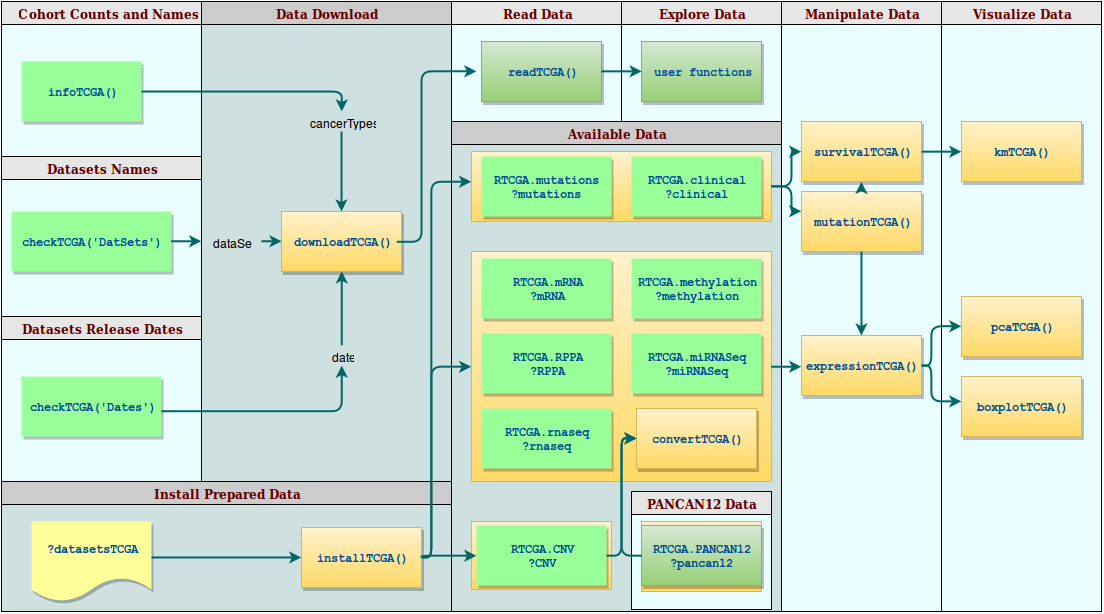

The diagram above was exported from draw.io. Its source (the exported page's mxGraphModel, read from the mxfile embedded in the PNG):
<mxGraphModel dx="847" dy="483" grid="1" gridSize="10" guides="1" tooltips="1" connect="1" arrows="1" fold="1" page="1" pageScale="1" pageWidth="826" pageHeight="1169" background="#ffffff" math="0">
  <root>
    <mxCell id="0" style=";html=1;" />
    <mxCell id="1" style=";html=1;" parent="0" />
    <mxCell id="6" value="Read Data&lt;br&gt;" style="swimlane;whiteSpace=wrap;fillColor=#E6E6E6;swimlaneFillColor=#EBFEFF;fontColor=#660000;fontFamily=Tahoma;html=1;" vertex="1" parent="1">
      <mxGeometry x="450" y="20" width="170" height="120" as="geometry">
        <mxRectangle x="20" y="20" width="80" height="23" as="alternateBounds" />
      </mxGeometry>
    </mxCell>
    <mxCell id="7aeb389b7eaf366f-95" value="readTCGA()" style="whiteSpace=wrap;shadow=1;fontColor=#004C99;fontFamily=Courier New;fontStyle=1;html=1;plain-green" vertex="1" parent="6">
      <mxGeometry x="30" y="40" width="120" height="60" as="geometry" />
    </mxCell>
    <mxCell id="2" value="Cohort Counts and Names&lt;br&gt;" style="swimlane;whiteSpace=wrap;fillColor=#E6E6E6;swimlaneFillColor=#EBFEFF;fontColor=#660000;fontFamily=Tahoma;html=1;" vertex="1" parent="1">
      <mxGeometry y="20" width="210" height="315" as="geometry">
        <mxRectangle x="20" y="20" width="80" height="23" as="alternateBounds" />
      </mxGeometry>
    </mxCell>
    <mxCell id="8" value="infoTCGA()" style="whiteSpace=wrap;strokeColor=none;fillColor=#99FF99;shadow=1;fontColor=#004C99;fontFamily=Courier New;fontStyle=1;html=1;" vertex="1" parent="2">
      <mxGeometry x="20" y="60" width="120" height="60" as="geometry" />
    </mxCell>
    <mxCell id="7aeb389b7eaf366f-56" value="Datasets Names&lt;br&gt;" style="swimlane;whiteSpace=wrap;fillColor=#E6E6E6;swimlaneFillColor=#EBFEFF;fontColor=#660000;fontFamily=Tahoma;html=1;" vertex="1" parent="2">
      <mxGeometry y="155" width="200" height="160" as="geometry">
        <mxRectangle x="20" y="20" width="80" height="23" as="alternateBounds" />
      </mxGeometry>
    </mxCell>
    <mxCell id="7aeb389b7eaf366f-57" value="checkTCGA('DatSets')" style="whiteSpace=wrap;strokeColor=none;fillColor=#99FF99;shadow=1;fontColor=#004C99;fontFamily=Courier New;fontStyle=1;html=1;" vertex="1" parent="7aeb389b7eaf366f-56">
      <mxGeometry x="10" y="55" width="160" height="60" as="geometry" />
    </mxCell>
    <mxCell id="7aeb389b7eaf366f-70" style="edgeStyle=orthogonalEdgeStyle;rounded=0;html=1;exitX=0;exitY=0.25;entryX=0;entryY=0.25;jettySize=auto;orthogonalLoop=1;" edge="1" parent="7aeb389b7eaf366f-56" source="7aeb389b7eaf366f-57" target="7aeb389b7eaf366f-57">
      <mxGeometry relative="1" as="geometry" />
    </mxCell>
    <mxCell id="3" value="Available Data&lt;br&gt;" style="swimlane;whiteSpace=wrap;fillColor=#CCCCCC;swimlaneFillColor=#CFE0E0;fontColor=#660000;fontFamily=Tahoma;html=1;" vertex="1" parent="1">
      <mxGeometry x="450" y="140" width="330" height="490" as="geometry">
        <mxRectangle x="20" y="20" width="80" height="23" as="alternateBounds" />
      </mxGeometry>
    </mxCell>
    <mxCell id="7aeb389b7eaf366f-111" value="" style="whiteSpace=wrap;html=1;shadow=0;plain-yellow" vertex="1" parent="3">
      <mxGeometry x="20" y="400" width="140" height="68" as="geometry" />
    </mxCell>
    <mxCell id="7aeb389b7eaf366f-108" value="" style="whiteSpace=wrap;html=1;shadow=0;plain-yellow" vertex="1" parent="3">
      <mxGeometry x="20" y="30" width="300" height="70" as="geometry" />
    </mxCell>
    <mxCell id="7aeb389b7eaf366f-106" value="" style="whiteSpace=wrap;html=1;shadow=0;plain-yellow" vertex="1" parent="3">
      <mxGeometry x="20" y="130" width="300" height="230" as="geometry" />
    </mxCell>
    <mxCell id="7aeb389b7eaf366f-99" value="RTCGA.clinical ?clinical&lt;br&gt;" style="whiteSpace=wrap;strokeColor=none;fillColor=#99FF99;shadow=1;fontColor=#004C99;fontFamily=Courier New;fontStyle=1;html=1;" vertex="1" parent="3">
      <mxGeometry x="180" y="35" width="130" height="60" as="geometry" />
    </mxCell>
    <mxCell id="7aeb389b7eaf366f-100" value="RTCGA.mutations ?mutations&lt;br&gt;" style="whiteSpace=wrap;strokeColor=none;fillColor=#99FF99;shadow=1;fontColor=#004C99;fontFamily=Courier New;fontStyle=1;html=1;" vertex="1" parent="3">
      <mxGeometry x="30" y="35" width="130" height="60" as="geometry" />
    </mxCell>
    <mxCell id="7aeb389b7eaf366f-102" value="RTCGA.miRNASeq ?miRNASeq&lt;br&gt;" style="whiteSpace=wrap;strokeColor=none;fillColor=#99FF99;shadow=1;fontColor=#004C99;fontFamily=Courier New;fontStyle=1;html=1;" vertex="1" parent="3">
      <mxGeometry x="180" y="212" width="130" height="60" as="geometry" />
    </mxCell>
    <mxCell id="7aeb389b7eaf366f-103" value="RTCGA.RPPA &lt;br&gt;?RPPA&lt;br&gt;" style="whiteSpace=wrap;strokeColor=none;fillColor=#99FF99;shadow=1;fontColor=#004C99;fontFamily=Courier New;fontStyle=1;html=1;" vertex="1" parent="3">
      <mxGeometry x="30" y="212" width="130" height="60" as="geometry" />
    </mxCell>
    <mxCell id="7aeb389b7eaf366f-104" value="RTCGA.methylation &lt;br&gt;?methylation&lt;br&gt;" style="whiteSpace=wrap;strokeColor=none;fillColor=#99FF99;shadow=1;fontColor=#004C99;fontFamily=Courier New;fontStyle=1;html=1;" vertex="1" parent="3">
      <mxGeometry x="180" y="137" width="130" height="60" as="geometry" />
    </mxCell>
    <mxCell id="7aeb389b7eaf366f-105" value="RTCGA.CNV &lt;br&gt;?CNV&lt;br&gt;" style="whiteSpace=wrap;strokeColor=none;fillColor=#99FF99;shadow=1;fontColor=#004C99;fontFamily=Courier New;fontStyle=1;html=1;" vertex="1" parent="3">
      <mxGeometry x="25" y="404" width="130" height="60" as="geometry" />
    </mxCell>
    <mxCell id="7aeb389b7eaf366f-101" value="RTCGA.mRNA &lt;br&gt;?mRNA&lt;br&gt;" style="whiteSpace=wrap;strokeColor=none;fillColor=#99FF99;shadow=1;fontColor=#004C99;fontFamily=Courier New;fontStyle=1;html=1;" vertex="1" parent="3">
      <mxGeometry x="30" y="137" width="130" height="60" as="geometry" />
    </mxCell>
    <mxCell id="7aeb389b7eaf366f-98" value="RTCGA.rnaseq ?rnaseq&lt;br&gt;" style="whiteSpace=wrap;strokeColor=none;fillColor=#99FF99;shadow=1;fontColor=#004C99;fontFamily=Courier New;fontStyle=1;html=1;" vertex="1" parent="3">
      <mxGeometry x="30" y="287" width="130" height="60" as="geometry" />
    </mxCell>
    <mxCell id="7aeb389b7eaf366f-117" value="PANCAN12 Data&lt;br&gt;" style="swimlane;whiteSpace=wrap;fillColor=#E6E6E6;swimlaneFillColor=#EBFEFF;fontColor=#660000;fontFamily=Tahoma;html=1;" vertex="1" parent="3">
      <mxGeometry x="180" y="370" width="140" height="118" as="geometry">
        <mxRectangle x="20" y="20" width="80" height="23" as="alternateBounds" />
      </mxGeometry>
    </mxCell>
    <mxCell id="7aeb389b7eaf366f-119" value="" style="whiteSpace=wrap;html=1;shadow=0;plain-yellow" vertex="1" parent="7aeb389b7eaf366f-117">
      <mxGeometry x="10" y="30" width="120" height="70" as="geometry" />
    </mxCell>
    <mxCell id="7aeb389b7eaf366f-118" value="RTCGA.PANCAN12 ?pancan12&lt;br&gt;" style="whiteSpace=wrap;shadow=1;fontColor=#004C99;fontFamily=Courier New;fontStyle=1;html=1;plain-green" vertex="1" parent="7aeb389b7eaf366f-117">
      <mxGeometry x="10" y="34" width="120" height="60" as="geometry" />
    </mxCell>
    <mxCell id="7aeb389b7eaf366f-120" value="convertTCGA()" style="whiteSpace=wrap;shadow=1;fontColor=#004C99;fontFamily=Courier New;fontStyle=1;html=1;plain-yellow" vertex="1" parent="3">
      <mxGeometry x="185" y="287" width="120" height="60" as="geometry" />
    </mxCell>
    <mxCell id="7aeb389b7eaf366f-128" value="" style="edgeStyle=segmentEdgeStyle;strokeColor=#006666;strokeWidth=2;html=1;entryX=0;entryY=0.5;exitX=1;exitY=0.5;" edge="1" parent="3" source="7aeb389b7eaf366f-105" target="7aeb389b7eaf366f-120">
      <mxGeometry x="-335" y="-362" width="100" height="100" as="geometry">
        <mxPoint x="150" y="520" as="sourcePoint" />
        <mxPoint x="35" y="444" as="targetPoint" />
        <Array as="points">
          <mxPoint x="170" y="434" />
          <mxPoint x="170" y="317" />
        </Array>
      </mxGeometry>
    </mxCell>
    <mxCell id="7aeb389b7eaf366f-129" value="" style="edgeStyle=segmentEdgeStyle;strokeColor=#006666;strokeWidth=2;html=1;exitX=0;exitY=0.5;entryX=0;entryY=0.5;" edge="1" parent="3" source="7aeb389b7eaf366f-118" target="7aeb389b7eaf366f-120">
      <mxGeometry x="83" y="-236" width="100" height="100" as="geometry">
        <mxPoint x="330" y="520" as="sourcePoint" />
        <mxPoint x="180" y="520" as="targetPoint" />
        <Array as="points">
          <mxPoint x="170" y="434" />
          <mxPoint x="170" y="317" />
        </Array>
      </mxGeometry>
    </mxCell>
    <mxCell id="5" value="Data Download&lt;br&gt;" style="swimlane;whiteSpace=wrap;fillColor=#CCCCCC;swimlaneFillColor=#CFE0E0;fontColor=#660000;fontFamily=Tahoma;html=1;" vertex="1" parent="1">
      <mxGeometry x="200" y="20" width="250" height="480" as="geometry">
        <mxRectangle x="20" y="20" width="80" height="23" as="alternateBounds" />
      </mxGeometry>
    </mxCell>
    <mxCell id="11" value="downloadTCGA()" style="whiteSpace=wrap;shadow=1;fontColor=#004C99;fontFamily=Courier New;fontStyle=1;html=1;plain-yellow" vertex="1" parent="5">
      <mxGeometry x="80" y="210" width="120" height="60" as="geometry" />
    </mxCell>
    <mxCell id="7aeb389b7eaf366f-67" value="dataSet" style="text;html=1;strokeColor=none;fillColor=none;align=center;verticalAlign=middle;whiteSpace=wrap;overflow=hidden;" vertex="1" parent="5">
      <mxGeometry y="230" width="60" height="20" as="geometry" />
    </mxCell>
    <mxCell id="46" value="" style="edgeStyle=segmentEdgeStyle;strokeColor=#006666;strokeWidth=2;html=1;exitX=1;exitY=0.5;entryX=0;entryY=0.5;" edge="1" parent="5" source="7aeb389b7eaf366f-67" target="11">
      <mxGeometry width="100" height="100" relative="1" as="geometry">
        <mxPoint x="290" y="240" as="sourcePoint" />
        <mxPoint x="100" y="240" as="targetPoint" />
        <Array as="points">
          <mxPoint x="60" y="240" />
        </Array>
      </mxGeometry>
    </mxCell>
    <mxCell id="7aeb389b7eaf366f-78" value="date" style="text;html=1;strokeColor=none;fillColor=none;align=center;verticalAlign=middle;whiteSpace=wrap;overflow=hidden;" vertex="1" parent="5">
      <mxGeometry x="120" y="344" width="40" height="20" as="geometry" />
    </mxCell>
    <mxCell id="7aeb389b7eaf366f-86" value="" style="edgeStyle=segmentEdgeStyle;strokeColor=#006666;strokeWidth=2;html=1;exitX=0.5;exitY=0;entryX=0.5;entryY=1;" edge="1" parent="5" source="7aeb389b7eaf366f-78" target="11">
      <mxGeometry x="270" y="220" width="100" height="100" as="geometry">
        <mxPoint x="190" y="270" as="sourcePoint" />
        <mxPoint x="190" y="300" as="targetPoint" />
        <Array as="points" />
      </mxGeometry>
    </mxCell>
    <mxCell id="43" value="" style="edgeStyle=segmentEdgeStyle;strokeColor=#006666;strokeWidth=2;html=1;" edge="1" parent="5">
      <mxGeometry width="100" height="100" relative="1" as="geometry">
        <mxPoint x="195" y="240.27777777777783" as="sourcePoint" />
        <mxPoint x="275" y="70" as="targetPoint" />
        <Array as="points">
          <mxPoint x="220" y="240" />
          <mxPoint x="220" y="70" />
        </Array>
      </mxGeometry>
    </mxCell>
    <mxCell id="24" value="Manipulate Data&lt;br&gt;" style="swimlane;whiteSpace=wrap;fillColor=#E6E6E6;swimlaneFillColor=#EBFEFF;fontColor=#660000;fontFamily=Tahoma;html=1;" vertex="1" parent="1">
      <mxGeometry x="780" y="20" width="160" height="610" as="geometry">
        <mxRectangle x="20" y="20" width="80" height="23" as="alternateBounds" />
      </mxGeometry>
    </mxCell>
    <mxCell id="27" value="survivalTCGA()" style="whiteSpace=wrap;shadow=1;fontColor=#004C99;fontFamily=Courier New;fontStyle=1;html=1;plain-yellow" vertex="1" parent="24">
      <mxGeometry x="20" y="120" width="120" height="60" as="geometry" />
    </mxCell>
    <mxCell id="28" value="expressionTCGA()" style="whiteSpace=wrap;shadow=1;fontColor=#004C99;fontFamily=Courier New;fontStyle=1;html=1;plain-yellow" vertex="1" parent="24">
      <mxGeometry x="20" y="334" width="120" height="60" as="geometry" />
    </mxCell>
    <mxCell id="7aeb389b7eaf366f-121" value="mutationTCGA()" style="whiteSpace=wrap;shadow=1;fontColor=#004C99;fontFamily=Courier New;fontStyle=1;html=1;plain-yellow" vertex="1" parent="24">
      <mxGeometry x="20" y="190" width="120" height="60" as="geometry" />
    </mxCell>
    <mxCell id="7aeb389b7eaf366f-138" value="" style="edgeStyle=segmentEdgeStyle;strokeColor=#006666;strokeWidth=2;html=1;exitX=0.5;exitY=1;entryX=0.5;entryY=0;" edge="1" parent="24" source="7aeb389b7eaf366f-121" target="28">
      <mxGeometry x="-207" y="-76" width="100" height="100" as="geometry">
        <mxPoint x="150" y="220" as="sourcePoint" />
        <mxPoint x="80" y="330" as="targetPoint" />
        <Array as="points" />
      </mxGeometry>
    </mxCell>
    <mxCell id="7aeb389b7eaf366f-139" value="" style="edgeStyle=segmentEdgeStyle;strokeColor=#006666;strokeWidth=2;html=1;entryX=0.5;entryY=1;" edge="1" parent="24" source="7aeb389b7eaf366f-121" target="27">
      <mxGeometry x="-207" y="-76" width="100" height="100" as="geometry">
        <mxPoint x="150" y="160" as="sourcePoint" />
        <mxPoint x="190" y="160" as="targetPoint" />
        <Array as="points" />
      </mxGeometry>
    </mxCell>
    <mxCell id="31" value="" style="edgeStyle=segmentEdgeStyle;strokeColor=#006666;strokeWidth=2;html=1;" edge="1" parent="1" source="7aeb389b7eaf366f-61" target="11">
      <mxGeometry width="100" height="100" relative="1" as="geometry">
        <mxPoint x="220" y="180" as="sourcePoint" />
        <mxPoint x="320" y="80" as="targetPoint" />
      </mxGeometry>
    </mxCell>
    <mxCell id="7aeb389b7eaf366f-61" value="cancerTypes" style="text;html=1;strokeColor=none;fillColor=none;align=center;verticalAlign=middle;whiteSpace=wrap;overflow=hidden;" vertex="1" parent="1">
      <mxGeometry x="290" y="130" width="100" height="20" as="geometry" />
    </mxCell>
    <mxCell id="7aeb389b7eaf366f-62" value="" style="edgeStyle=segmentEdgeStyle;strokeColor=#006666;strokeWidth=2;html=1;" edge="1" parent="1" source="8" target="7aeb389b7eaf366f-61">
      <mxGeometry width="100" height="100" relative="1" as="geometry">
        <mxPoint x="140" y="110" as="sourcePoint" />
        <mxPoint x="280" y="235" as="targetPoint" />
      </mxGeometry>
    </mxCell>
    <mxCell id="7aeb389b7eaf366f-68" value="" style="edgeStyle=segmentEdgeStyle;strokeColor=#006666;strokeWidth=2;html=1;exitX=1;exitY=0.5;entryX=0;entryY=0.5;" edge="1" parent="1" source="7aeb389b7eaf366f-57" target="7aeb389b7eaf366f-67">
      <mxGeometry width="100" height="100" relative="1" as="geometry">
        <mxPoint x="180" y="265" as="sourcePoint" />
        <mxPoint x="180" y="260" as="targetPoint" />
        <Array as="points" />
      </mxGeometry>
    </mxCell>
    <mxCell id="7aeb389b7eaf366f-58" value="Datasets Release Dates&lt;br&gt;" style="swimlane;whiteSpace=wrap;fillColor=#E6E6E6;swimlaneFillColor=#EBFEFF;fontColor=#660000;fontFamily=Tahoma;html=1;" vertex="1" parent="1">
      <mxGeometry y="335" width="200" height="165" as="geometry">
        <mxRectangle x="20" y="20" width="80" height="23" as="alternateBounds" />
      </mxGeometry>
    </mxCell>
    <mxCell id="7aeb389b7eaf366f-59" value="checkTCGA('Dates')" style="whiteSpace=wrap;strokeColor=none;fillColor=#99FF99;shadow=1;fontColor=#004C99;fontFamily=Courier New;fontStyle=1;html=1;" vertex="1" parent="7aeb389b7eaf366f-58">
      <mxGeometry x="20" y="60" width="140" height="60" as="geometry" />
    </mxCell>
    <mxCell id="7aeb389b7eaf366f-69" value="" style="edgeStyle=segmentEdgeStyle;strokeColor=#006666;strokeWidth=2;html=1;entryX=0.5;entryY=1;" edge="1" parent="7aeb389b7eaf366f-58" target="7aeb389b7eaf366f-78">
      <mxGeometry x="150" y="90" width="100" height="100" as="geometry">
        <mxPoint x="160" y="95" as="sourcePoint" />
        <mxPoint x="400" y="45" as="targetPoint" />
        <Array as="points">
          <mxPoint x="160" y="95" />
          <mxPoint x="340" y="95" />
        </Array>
      </mxGeometry>
    </mxCell>
    <mxCell id="7aeb389b7eaf366f-87" value="Install Prepared Data&lt;br&gt;" style="swimlane;whiteSpace=wrap;fillColor=#CCCCCC;swimlaneFillColor=#CFE0E0;fontColor=#660000;fontFamily=Tahoma;html=1;" vertex="1" parent="1">
      <mxGeometry y="500" width="450" height="130" as="geometry">
        <mxRectangle x="20" y="20" width="80" height="23" as="alternateBounds" />
      </mxGeometry>
    </mxCell>
    <mxCell id="7aeb389b7eaf366f-88" value="installTCGA()" style="whiteSpace=wrap;shadow=1;fontColor=#004C99;fontFamily=Courier New;fontStyle=1;html=1;plain-yellow" vertex="1" parent="7aeb389b7eaf366f-87">
      <mxGeometry x="300" y="46" width="120" height="60" as="geometry" />
    </mxCell>
    <mxCell id="16" value="&lt;br&gt;?datasetsTCGA" style="shape=document;whiteSpace=wrap;verticalAlign=top;strokeColor=none;fillColor=#FFFF99;shadow=1;fontColor=#004C99;fontFamily=Courier New;fontStyle=1;html=1;" vertex="1" parent="7aeb389b7eaf366f-87">
      <mxGeometry x="30" y="40" width="120" height="80" as="geometry" />
    </mxCell>
    <mxCell id="7aeb389b7eaf366f-93" value="" style="edgeStyle=segmentEdgeStyle;strokeColor=#006666;strokeWidth=2;html=1;entryX=0;entryY=0.5;" edge="1" parent="7aeb389b7eaf366f-87" target="7aeb389b7eaf366f-88">
      <mxGeometry x="85" y="-252" width="100" height="100" as="geometry">
        <mxPoint x="150" y="76" as="sourcePoint" />
        <mxPoint x="220" y="88" as="targetPoint" />
        <Array as="points">
          <mxPoint x="150" y="76" />
        </Array>
      </mxGeometry>
    </mxCell>
    <mxCell id="7aeb389b7eaf366f-109" value="Explore Data&lt;br&gt;" style="swimlane;whiteSpace=wrap;fillColor=#E6E6E6;swimlaneFillColor=#EBFEFF;fontColor=#660000;fontFamily=Tahoma;html=1;" vertex="1" parent="1">
      <mxGeometry x="620" y="20" width="160" height="120" as="geometry">
        <mxRectangle x="20" y="20" width="80" height="23" as="alternateBounds" />
      </mxGeometry>
    </mxCell>
    <mxCell id="7aeb389b7eaf366f-110" value="user functions&lt;br&gt;" style="whiteSpace=wrap;shadow=1;fontColor=#004C99;fontFamily=Courier New;fontStyle=1;html=1;plain-green" vertex="1" parent="7aeb389b7eaf366f-109">
      <mxGeometry x="20" y="40" width="120" height="60" as="geometry" />
    </mxCell>
    <mxCell id="7aeb389b7eaf366f-114" value="" style="edgeStyle=segmentEdgeStyle;strokeColor=#006666;strokeWidth=2;html=1;exitX=1;exitY=0.5;" edge="1" parent="1" source="7aeb389b7eaf366f-88">
      <mxGeometry x="105" y="-232" width="100" height="100" as="geometry">
        <mxPoint x="170" y="600" as="sourcePoint" />
        <mxPoint x="475" y="574" as="targetPoint" />
        <Array as="points">
          <mxPoint x="420" y="574" />
        </Array>
      </mxGeometry>
    </mxCell>
    <mxCell id="7aeb389b7eaf366f-115" value="" style="edgeStyle=segmentEdgeStyle;strokeColor=#006666;strokeWidth=2;html=1;exitX=1;exitY=0.5;entryX=0;entryY=0.5;" edge="1" parent="1" source="7aeb389b7eaf366f-88" target="7aeb389b7eaf366f-106">
      <mxGeometry x="115" y="-222" width="100" height="100" as="geometry">
        <mxPoint x="430" y="586" as="sourcePoint" />
        <mxPoint x="450" y="385" as="targetPoint" />
        <Array as="points">
          <mxPoint x="430" y="576" />
          <mxPoint x="430" y="385" />
        </Array>
      </mxGeometry>
    </mxCell>
    <mxCell id="7aeb389b7eaf366f-116" value="" style="edgeStyle=segmentEdgeStyle;strokeColor=#006666;strokeWidth=2;html=1;exitX=1;exitY=0.5;" edge="1" parent="1" source="7aeb389b7eaf366f-88">
      <mxGeometry x="125" y="-212" width="100" height="100" as="geometry">
        <mxPoint x="430" y="586" as="sourcePoint" />
        <mxPoint x="470" y="200" as="targetPoint" />
        <Array as="points">
          <mxPoint x="430" y="576" />
          <mxPoint x="430" y="200" />
        </Array>
      </mxGeometry>
    </mxCell>
    <mxCell id="7aeb389b7eaf366f-125" value="" style="edgeStyle=segmentEdgeStyle;strokeColor=#006666;strokeWidth=2;html=1;exitX=1;exitY=0.5;" edge="1" parent="1" source="7aeb389b7eaf366f-106">
      <mxGeometry x="523" y="-106" width="100" height="100" as="geometry">
        <mxPoint x="838" y="700" as="sourcePoint" />
        <mxPoint x="800" y="385" as="targetPoint" />
        <Array as="points">
          <mxPoint x="770" y="385" />
          <mxPoint x="770" y="385" />
        </Array>
      </mxGeometry>
    </mxCell>
    <mxCell id="7aeb389b7eaf366f-126" value="" style="edgeStyle=segmentEdgeStyle;strokeColor=#006666;strokeWidth=2;html=1;exitX=1;exitY=0.5;" edge="1" parent="1" source="7aeb389b7eaf366f-108">
      <mxGeometry x="533" y="-96" width="100" height="100" as="geometry">
        <mxPoint x="780" y="395" as="sourcePoint" />
        <mxPoint x="800" y="230" as="targetPoint" />
        <Array as="points">
          <mxPoint x="790" y="205" />
          <mxPoint x="790" y="230" />
        </Array>
      </mxGeometry>
    </mxCell>
    <mxCell id="7aeb389b7eaf366f-127" value="" style="edgeStyle=segmentEdgeStyle;strokeColor=#006666;strokeWidth=2;html=1;exitX=1;exitY=0.5;entryX=0;entryY=0.5;" edge="1" parent="1" source="7aeb389b7eaf366f-108" target="27">
      <mxGeometry x="543" y="-86" width="100" height="100" as="geometry">
        <mxPoint x="780" y="215" as="sourcePoint" />
        <mxPoint x="810" y="240" as="targetPoint" />
        <Array as="points">
          <mxPoint x="790" y="205" />
          <mxPoint x="790" y="170" />
        </Array>
      </mxGeometry>
    </mxCell>
    <mxCell id="7aeb389b7eaf366f-131" value="Visualize Data&lt;br&gt;" style="swimlane;whiteSpace=wrap;fillColor=#E6E6E6;swimlaneFillColor=#EBFEFF;fontColor=#660000;fontFamily=Tahoma;html=1;" vertex="1" parent="1">
      <mxGeometry x="940" y="20" width="160" height="610" as="geometry">
        <mxRectangle x="20" y="20" width="80" height="23" as="alternateBounds" />
      </mxGeometry>
    </mxCell>
    <mxCell id="7aeb389b7eaf366f-132" value="kmTCGA()" style="whiteSpace=wrap;shadow=1;fontColor=#004C99;fontFamily=Courier New;fontStyle=1;html=1;plain-yellow" vertex="1" parent="7aeb389b7eaf366f-131">
      <mxGeometry x="20" y="120" width="120" height="60" as="geometry" />
    </mxCell>
    <mxCell id="7aeb389b7eaf366f-133" value="boxplotTCGA()" style="whiteSpace=wrap;shadow=1;fontColor=#004C99;fontFamily=Courier New;fontStyle=1;html=1;plain-yellow" vertex="1" parent="7aeb389b7eaf366f-131">
      <mxGeometry x="20" y="375" width="120" height="60" as="geometry" />
    </mxCell>
    <mxCell id="7aeb389b7eaf366f-134" value="pcaTCGA()" style="whiteSpace=wrap;shadow=1;fontColor=#004C99;fontFamily=Courier New;fontStyle=1;html=1;plain-yellow" vertex="1" parent="7aeb389b7eaf366f-131">
      <mxGeometry x="20" y="295" width="120" height="60" as="geometry" />
    </mxCell>
    <mxCell id="7aeb389b7eaf366f-135" value="" style="edgeStyle=segmentEdgeStyle;strokeColor=#006666;strokeWidth=2;html=1;exitX=1;exitY=0.5;entryX=0;entryY=0.5;" edge="1" parent="1" source="28" target="7aeb389b7eaf366f-134">
      <mxGeometry x="553" y="-76" width="100" height="100" as="geometry">
        <mxPoint x="780" y="215" as="sourcePoint" />
        <mxPoint x="810" y="180" as="targetPoint" />
        <Array as="points">
          <mxPoint x="930" y="384" />
          <mxPoint x="930" y="345" />
        </Array>
      </mxGeometry>
    </mxCell>
    <mxCell id="7aeb389b7eaf366f-136" value="" style="edgeStyle=segmentEdgeStyle;strokeColor=#006666;strokeWidth=2;html=1;exitX=1;exitY=0.5;" edge="1" parent="1" source="28">
      <mxGeometry x="563" y="-66" width="100" height="100" as="geometry">
        <mxPoint x="930" y="394" as="sourcePoint" />
        <mxPoint x="960" y="420" as="targetPoint" />
        <Array as="points">
          <mxPoint x="930" y="384" />
          <mxPoint x="930" y="420" />
        </Array>
      </mxGeometry>
    </mxCell>
    <mxCell id="7aeb389b7eaf366f-137" value="" style="edgeStyle=segmentEdgeStyle;strokeColor=#006666;strokeWidth=2;html=1;exitX=1;exitY=0.5;entryX=0;entryY=0.5;" edge="1" parent="1" source="27" target="7aeb389b7eaf366f-132">
      <mxGeometry x="563" y="-66" width="100" height="100" as="geometry">
        <mxPoint x="930" y="394" as="sourcePoint" />
        <mxPoint x="970" y="355" as="targetPoint" />
        <Array as="points">
          <mxPoint x="940" y="170" />
          <mxPoint x="940" y="170" />
        </Array>
      </mxGeometry>
    </mxCell>
    <mxCell id="7aeb389b7eaf366f-140" value="" style="edgeStyle=segmentEdgeStyle;strokeColor=#006666;strokeWidth=2;html=1;exitX=1;exitY=0.5;entryX=0;entryY=0.5;" edge="1" parent="1" source="7aeb389b7eaf366f-95" target="7aeb389b7eaf366f-110">
      <mxGeometry x="573" y="-56" width="100" height="100" as="geometry">
        <mxPoint x="930" y="180" as="sourcePoint" />
        <mxPoint x="970" y="180" as="targetPoint" />
        <Array as="points">
          <mxPoint x="620" y="90" />
          <mxPoint x="620" y="90" />
        </Array>
      </mxGeometry>
    </mxCell>
  </root>
</mxGraphModel>